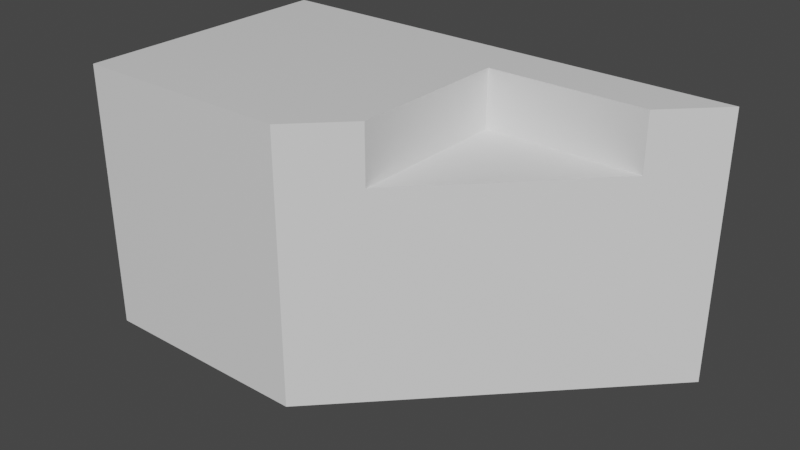 # Source: target1.blend  (saved by Blender 3.3.6; exported with 4.5.12 LTS)
import bpy
from mathutils import Matrix  # noqa: F401  (used for matrix-valued properties, if any)

bpy.ops.wm.read_factory_settings(use_empty=True)
scene = bpy.context.scene
scene.name = 'Scene'

# ---- materials (node trees are filled in below, after node groups)
mat_material = bpy.data.materials.new('Material')
mat_material.alpha_threshold = 0.0
mat_material.use_transparent_shadow = False
mat_material.line_color = (0.0, 0.0, 0.0, 1.0)

# ---- material node trees
mat_material.use_nodes = True; mat_material.node_tree.nodes.clear()
_N = mat_material.node_tree.nodes; _L = mat_material.node_tree.links
n0 = _N.new('ShaderNodeOutputMaterial'); n0.name = 'Material Output'; n0.location = (300, 300)
n1 = _N.new('ShaderNodeBsdfPrincipled'); n1.name = 'Principled BSDF'; n1.location = (10, 300)
n1.distribution = 'GGX'
n1.subsurface_method = 'RANDOM_WALK_SKIN'
n1.inputs[2].default_value = 0.4
n1.inputs[3].default_value = 1.45
n1.inputs[27].default_value = (0.0, 0.0, 0.0, 1.0)
n1.inputs[28].default_value = 1.0
_L.new(n1.outputs[0], n0.inputs[0])
n0.is_active_output = True

# ---- world
world_world = bpy.data.worlds.new('World'); scene.world = world_world
world_world.use_nodes = True; world_world.node_tree.nodes.clear()
_N = world_world.node_tree.nodes; _L = world_world.node_tree.links
n0 = _N.new('ShaderNodeOutputWorld'); n0.name = 'World Output'; n0.location = (300, 300)
n1 = _N.new('ShaderNodeBackground'); n1.name = 'Background'; n1.location = (10, 300)
n1.inputs[0].default_value = (0.05088, 0.05088, 0.05088, 1.0)
_L.new(n1.outputs[0], n0.inputs[0])
n0.is_active_output = True
world_world.color = (0.05088, 0.05088, 0.05088)
world_world.use_sun_shadow = False
world_world.sun_shadow_jitter_overblur = 0.0

# ---- meshes
me_cube_001 = bpy.data.meshes.new('Cube.001')
me_cube_001.from_pydata([(-1.353, 0.8794, 1.024), (-1.353, 0.8794, -0.9758), (-1.353, -1.121, 1.024), (-1.353, -1.121, -0.9758), (2.279, 0.8794, -0.9758), (1.892, 0.4928, 1.024), (0.7054, 0.4928, 1.024), (0.3189, -1.121, -0.9758), (0.7054, -0.7341, 1.024), (0.3189, 0.8794, -0.9758), (0.3189, 0.8794, 1.024), (2.279, 0.8794, 1.024), (0.3189, -1.121, 1.024), (0.7054, 0.4928, 0.5899), (1.892, 0.4928, 0.5899), (0.7054, -0.7341, 0.5899)], [], [(10, 0, 2, 12), (7, 12, 2, 3), (3, 2, 0, 1), (9, 10, 11, 4), (9, 4, 7), (1, 9, 7, 3), (1, 0, 10, 9), (6, 5, 11, 10), (8, 6, 10, 12), (8, 15, 13, 6), (15, 14, 13), (5, 6, 13, 14), (11, 5, 14, 15, 8, 12, 7, 4)])
_uv = me_cube_001.uv_layers.new(name='UVMap')
_uv.uv.foreach_set('vector', [0.8008, 0.5, 0.875, 0.5, 0.875, 0.75, 0.8008, 0.75, 0.375, 0.9258, 0.625, 0.9258, 0.625, 1.0, 0.375, 1.0, 0.375, 0.0, 0.625, 0.0, 0.625, 0.25, 0.375, 0.25, 0.375, 0.3242, 0.625, 0.3242, 0.625, 0.4112, 0.375, 0.4112, 0.1992, 0.5, 0.2862, 0.5, 0.1992, 0.75, 0.125, 0.5, 0.1992, 0.5, 0.1992, 0.75, 0.125, 0.75, 0.375, 0.25, 0.625, 0.25, 0.625, 0.3242, 0.375, 0.3242, 0.7836, 0.5483, 0.7309, 0.5483, 0.7138, 0.5, 0.8008, 0.5, 0.7836, 0.7017, 0.7836, 0.5483, 0.8008, 0.5, 0.8008, 0.75, 0.7836, 0.7017, 0.7836, 0.7017, 0.7836, 0.5483, 0.7836, 0.5483, 0.7836, 0.7017, 0.7309, 0.5483, 0.7836, 0.5483, 0.7309, 0.5483, 0.7836, 0.5483, 0.7836, 0.5483, 0.7309, 0.5483, 0.7138, 0.5, 0.7309, 0.5483, 0.7309, 0.5483, 0.7836, 0.7017, 0.7836, 0.7017, 0.8008, 0.75, 0.375, 0.9258, 0.2862, 0.5])
me_cube_001.materials.append(mat_material)
me_cube_001.use_mirror_vertex_groups = False
me_cube_001.update()

# ---- objects
ob_cube_001 = bpy.data.objects.new('Cube.001', me_cube_001)

# ---- transforms, parenting, visibility, modifiers, constraints
ob_cube_001.location = (-0.2461, 0.1206, -0.02424)
ob_cube_001.lock_rotations_4d = False
ob_cube_001.empty_display_type = 'ARROWS'
ob_cube_001.lineart.crease_threshold = 0.0

# ---- collection membership
scene.collection.objects.link(ob_cube_001)

# ---- scene / render settings (as saved in the file)
scene.frame_start = 1; scene.frame_end = 250; scene.frame_set(61)
scene.render.engine = 'BLENDER_EEVEE_NEXT'
scene.cycles.sampling_pattern = 'TABULATED_SOBOL'
scene.cycles.use_light_tree = False
scene.view_settings.view_transform = 'Filmic'
bpy.context.view_layer.update()

# ---- added for rendering (the .blend has no active camera and no usable light): camera, sun
cam_auto = bpy.data.cameras.new('AutoCamera')
cam_auto.lens = 50.0
cam_auto.sensor_width = 36.0
cam_auto.clip_end = 1000.0
ob_auto_camera = bpy.data.objects.new('AutoCamera', cam_auto)
scene.collection.objects.link(ob_auto_camera)
ob_auto_camera.location = (4.4759, -5.11112, 3.40742)
ob_auto_camera.rotation_euler = (1.09748, -7.21219e-08, 0.694738)
scene.camera = ob_auto_camera
light_auto_sun = bpy.data.lights.new('AutoSun', 'SUN')
light_auto_sun.energy = 3.0
light_auto_sun.angle = 0.0523599
ob_auto_sun = bpy.data.objects.new('AutoSun', light_auto_sun)
scene.collection.objects.link(ob_auto_sun)
ob_auto_sun.rotation_euler = (0.872665, 0.174533, 0.523599)
bpy.context.view_layer.update()
